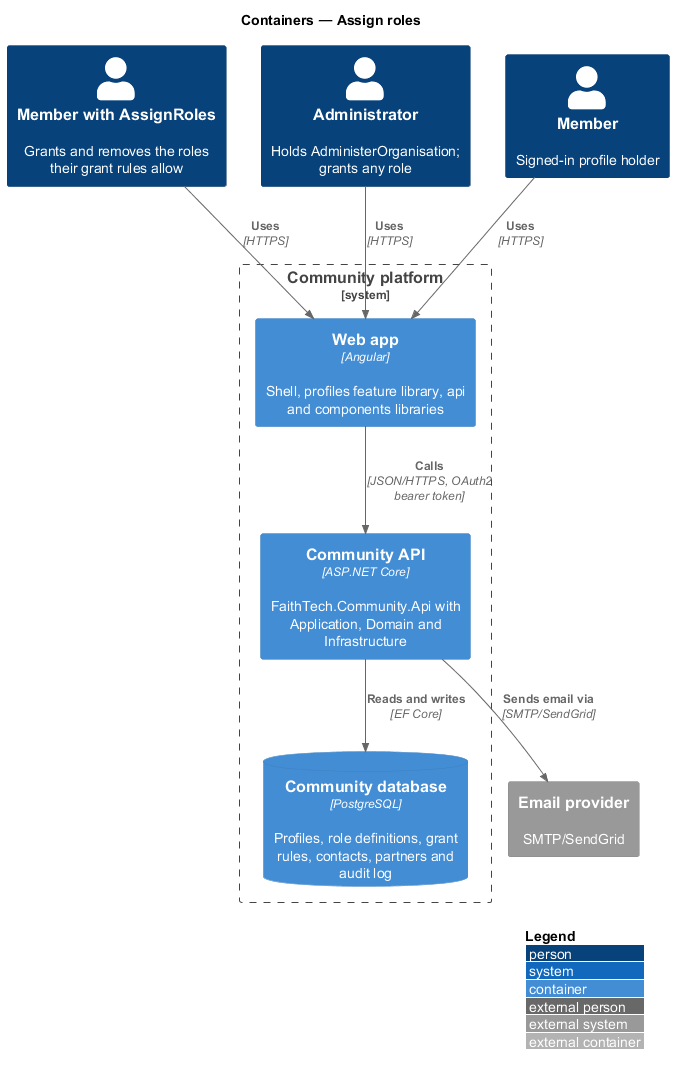

The diagram above was rendered by PlantUML. Its source (embedded in the PNG):
@startuml
!include <C4/C4_Container>
LAYOUT_WITH_LEGEND()
title Containers — Assign roles
Person(grantor, "Member with AssignRoles", "Grants and removes the roles their grant rules allow")
Person(admin, "Administrator", "Holds AdministerOrganisation; grants any role")
Person(member, "Member", "Signed-in profile holder")
System_Boundary(community, "Community platform") {
  Container(web, "Web app", "Angular", "Shell, profiles feature library, api and components libraries")
  Container(api, "Community API", "ASP.NET Core", "FaithTech.Community.Api with Application, Domain and Infrastructure")
  ContainerDb(db, "Community database", "PostgreSQL", "Profiles, role definitions, grant rules, contacts, partners and audit log")
}
System_Ext(email, "Email provider", "SMTP/SendGrid")
Rel(grantor, web, "Uses", "HTTPS")
Rel(admin, web, "Uses", "HTTPS")
Rel(member, web, "Uses", "HTTPS")
Rel(web, api, "Calls", "JSON/HTTPS, OAuth2 bearer token")
Rel(api, db, "Reads and writes", "EF Core")
Rel(api, email, "Sends email via", "SMTP/SendGrid")
@enduml